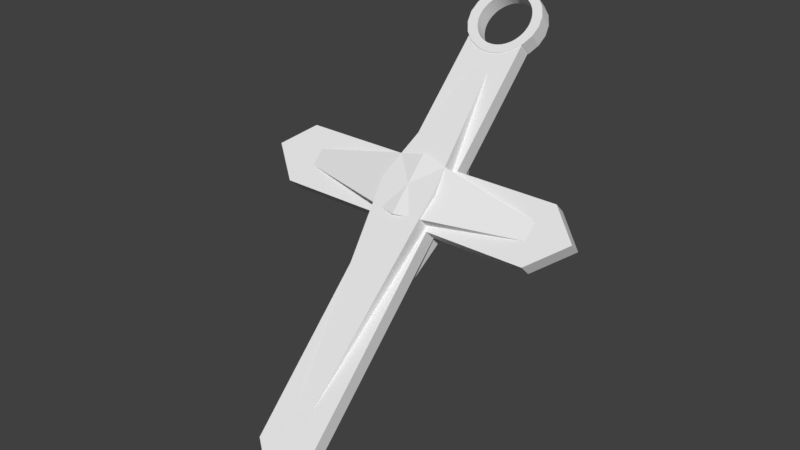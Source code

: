 # Source: Cross.blend  (saved by Blender 2.78.0; exported with 4.5.12 LTS)
import bpy
from mathutils import Matrix  # noqa: F401  (used for matrix-valued properties, if any)

bpy.ops.wm.read_factory_settings(use_empty=True)
scene = bpy.context.scene
scene.name = 'Scene'

# ---- collections
col_collection_1 = bpy.data.collections.new('Collection 1'); scene.collection.children.link(col_collection_1)

# ---- world
world_world = bpy.data.worlds.new('World'); scene.world = world_world
world_world.color = (0.05088, 0.05088, 0.05088)
world_world.use_sun_shadow = False
world_world.sun_shadow_jitter_overblur = 0.0
world_world.cycles.sampling_method = 'MANUAL'

# ---- meshes
me_uploads_files_2488564_neat_wluff_amberis = bpy.data.meshes.new('uploads files 2488564 Neat+Wluff-Amberis')
me_uploads_files_2488564_neat_wluff_amberis.from_pydata([(-0.05506, 1.066, 1.173), (-0.1204, 1.044, 1.151), (-0.05934, 1.023, 1.131), (-0.02304, 1.071, 1.178), (-0.001806, 1.073, 1.18), (-0.02304, 1.144, 1.105), (-0.001806, 1.146, 1.107), (-0.04449, 1.028, 1.135), (-0.02897, 1.032, 1.139), (0.02371, 0.269, 0.08458), (0.02371, 0.1363, -0.04813), (-0.07382, 0.1384, -0.02612), (-0.03956, 1.068, 1.175), (-0.03956, 1.141, 1.102), (-0.05506, 1.139, 1.1), (0.02371, 0.1253, -0.0372), (-0.08666, 1.083, 1.045), (-0.1204, 1.117, 1.079), (-0.07346, 1.09, 1.052), (-0.217, 0.9197, 1.027), (-0.2055, 0.9673, 1.074), (-0.217, 0.9926, 0.954), (-0.2055, 0.945, 0.9064), (-0.05934, 1.096, 1.058), (-0.04449, 1.101, 1.063), (-0.02897, 1.105, 1.066), (-0.09038, 0.785, 0.8922), (-0.09038, 0.7887, 0.8886), (-0.08356, 0.7858, 0.8857), (-0.08356, 0.7821, 0.8893), (-0.09038, 0.8543, 0.823), (-0.09038, 0.8579, 0.8193), (-0.08356, 0.8514, 0.8201), (-0.08356, 0.855, 0.8164), (-0.2055, 1.04, 1.002), (-0.02995, 0.6843, 0.7843), (-0.05717, 0.7775, 0.8774), (-0.06413, 0.7793, 0.8792), (-0.08666, 1.01, 1.118), (-0.09887, 1.003, 1.11), (-0.09887, 1.075, 1.037), (-0.06413, 0.7757, 0.8829), (0.823, -0.009203, 0.09071), (0.7747, 0.08703, 0.1869), (0.2025, -0.009203, 0.09071), (-0.07346, 1.017, 1.125), (0.003245, 1.11, 1.071), (-0.06413, 0.8449, 0.8136), (-0.06413, 0.8486, 0.81), (-0.2055, 0.8721, 0.9793), (0.01732, 1.147, 1.108), (0.0179, 1.147, 1.108), (0.01969, 1.11, 1.072), (-0.05506, 0.7768, 0.8767), (-0.01304, 1.108, 1.069), (-0.01304, 1.035, 1.142), (-0.05717, 0.7739, 0.8811), (-0.05506, 0.7732, 0.8804), (0.003245, 1.037, 1.144), (-0.05717, 0.8431, 0.8118), (-0.05717, 0.8468, 0.8082), (-0.05506, 0.8424, 0.8111), (-0.05506, 0.8461, 0.8075), (0.01969, 1.037, 1.145), (-0.02304, 0.8361, 0.8048), (-0.02995, 0.75, 0.7186), (-0.04392, 0.8398, 0.8085), (-0.05392, 0.8423, 0.811), (0.06242, 1.144, 1.105), (0.0833, 1.14, 1.101), (0.05242, 1.108, 1.069), (0.01617, 1.146, 1.108), (0.01969, 1.147, 1.108), (0.04119, 1.146, 1.107), (0.03613, 1.11, 1.071), (0.06835, 1.105, 1.066), (0.08445, 1.14, 1.101), (0.08387, 1.101, 1.063), (0.08974, 1.139, 1.1), (0.09926, 1.136, 1.097), (0.1035, 1.135, 1.096), (0.1229, 1.128, 1.09), (0.09871, 1.096, 1.058), (0.03613, 1.037, 1.144), (-0.05392, 0.7767, 0.8766), (0.05242, 1.035, 1.142), (-0.05392, 0.7731, 0.8803), (0.06835, 1.032, 1.139), (0.08387, 1.028, 1.135), (-0.05392, 0.846, 0.8074), (0.09871, 1.023, 1.131), (0.1128, 1.017, 1.125), (0.0179, 1.074, 1.181), (0.01732, 1.074, 1.181), (-0.1407, 1.026, 0.9875), (-0.1352, 1.037, 0.9984), (-0.04392, 0.7742, 0.8741), (-0.04392, 0.7705, 0.8777), (-0.1722, 1.01, 1.117), (-0.04392, 0.8434, 0.8048), (0.01969, 1.074, 1.181), (-0.1295, 0.1797, 0.4015), (-0.1295, 0.2406, 0.3405), (-0.7272, 0.1667, 0.2666), (-0.1722, 1.083, 1.045), (-0.02304, 0.7705, 0.8704), (-0.02304, 0.7668, 0.874), (-0.02304, 0.8397, 0.8011), (-0.1448, 0.9685, 0.9299), (-0.1448, 0.8956, 1.003), (-0.1407, 0.8844, 0.9916), (-0.1407, 0.9573, 0.9186), (-0.1472, 0.98, 0.9414), (-0.001806, 0.7683, 0.8682), (-0.001806, 0.7646, 0.8718), (-0.1472, 0.9071, 1.014), (0.01617, 1.074, 1.181), (0.04119, 1.073, 1.18), (0.0833, 1.067, 1.174), (0.06242, 1.071, 1.178), (0.09926, 1.063, 1.17), (0.08974, 1.066, 1.173), (0.08445, 1.067, 1.174), (-0.001806, 0.8375, 0.7989), (-0.001806, 0.8339, 0.8026), (-0.1479, 0.9917, 0.9531), (-0.1479, 0.9188, 1.026), (-0.1472, 1.003, 0.9647), (-0.1472, 0.9304, 1.038), (-0.1551, 0.2563, 0.3562), (-0.1448, 1.015, 0.9762), (-0.1448, 0.9419, 1.049), (-0.1407, 0.9532, 1.06), (-0.1282, 1.048, 1.009), (-0.1352, 0.9641, 1.071), (-0.1282, 0.9746, 1.082), (-0.1295, 0.3062, 0.2749), (-0.7272, 0.2323, 0.201), (-0.1551, 0.3219, 0.2906), (-0.1197, 1.058, 1.019), (-0.1197, 0.9846, 1.092), (0.01969, 0.8331, 0.8018), (-0.1099, 1.067, 1.028), (0.01969, 0.7638, 0.871), (0.01969, 0.7675, 0.8674), (-0.8558, 0.3219, 0.2906), (-0.1099, 0.994, 1.101), (0.01969, 0.8367, 0.7981), (0.1212, 0.1384, -0.02612), (0.07737, -0.7368, -0.7681), (0.003245, 0.8737, 0.8351), (0.003245, 0.8008, 0.908), (0.01969, 0.8002, 0.9074), (0.01969, 0.8731, 0.8345), (-0.01304, 0.8754, 0.8368), (-0.01304, 0.8025, 0.9097), (-0.02897, 0.8782, 0.8396), (-0.02897, 0.8053, 0.9125), (0.2025, 0.3219, 0.2906), (0.07737, 0.75, 0.7186), (0.1414, 0.8592, 0.8279), (-0.1295, 0.3672, 0.214), (-0.04449, 0.8821, 0.8435), (-0.04449, 0.8092, 0.9164), (-0.05934, 0.8871, 0.8485), (-0.05934, 0.8142, 0.9214), (-0.7273, 0.1526, 0.1213), (-1.037, 0.1963, 0.165), (-0.07346, 0.8931, 0.8545), (-0.07346, 0.8202, 0.9274), (-0.8352, 0.05641, 0.0251), (-0.08666, 0.9, 0.8614), (-0.08666, 0.8271, 0.9343), (0.2025, 0.8955, 0.8642), (0.2025, 0.2563, 0.3562), (-0.09887, 0.9078, 0.8692), (-0.09887, 0.8349, 0.9421), (0.1551, 0.868, 0.8294), (0.1383, 0.9078, 0.8692), (0.2069, 0.902, 0.8634), (0.1229, 0.8514, 0.8201), (0.1035, 0.8449, 0.8136), (0.1229, 0.855, 0.8164), (0.1035, 0.8486, 0.81), (-0.8558, 0.2563, 0.3562), (-1.037, 0.1307, 0.2306), (0.2025, 0.05641, 0.0251), (0.2025, -0.9202, -0.9515), (0.1229, 0.7821, 0.8893), (0.1035, 0.7757, 0.8829), (0.1229, 0.7858, 0.8857), (0.1035, 0.7793, 0.8792), (0.1591, 0.9258, 0.8872), (0.1493, 0.9165, 0.8779), (-0.1551, 0.06851, 0.2851), (-0.7273, 0.08703, 0.1869), (0.09871, 0.8142, 0.9214), (0.09871, 0.8871, 0.8485), (0.08387, 0.8821, 0.8435), (0.08387, 0.8092, 0.9164), (0.06835, 0.8782, 0.8396), (0.06835, 0.8053, 0.9125), (-0.14, -0.04551, 0.1741), (-0.1551, 0.05028, 0.3033), (-0.02995, -0.7368, -0.7681), (0.05242, 0.8754, 0.8368), (0.05242, 0.8025, 0.9097), (0.1443, 0.8607, 0.8294), (-0.14, 0.07996, 0.04864), (-0.1551, 0.05641, 0.0251), (0.03613, 0.8737, 0.8351), (0.03613, 0.8008, 0.908), (0.07737, 0.6843, 0.7843), (0.1414, 0.7936, 0.8935), (0.1551, 0.7987, 0.8986), (0.1443, 0.7951, 0.895), (0.1551, 0.7951, 0.9023), (-0.8352, -0.009203, 0.09071), (0.126, 0.9, 0.8614), (-0.1551, -0.009203, 0.09071), (-0.1722, 0.8291, 0.9363), (0.1443, 0.8644, 0.8258), (0.1128, 0.8931, 0.8545), (0.1414, 0.8628, 0.8242), (0.1675, 0.9358, 0.8972), (0.1746, 0.9463, 0.9077), (0.2402, 0.945, 0.9064), (0.1551, 0.8643, 0.833), (-0.14, 0.01434, 0.1143), (0.02371, -1.044, -1.075), (-0.1551, -0.9202, -0.9515), (0.1414, 0.7899, 0.8971), (0.177, 0.1797, 0.4015), (0.02371, 0.2013, 0.4178), (0.02371, 0.183, 0.436), (0.8436, 0.3219, 0.2906), (0.7746, 0.2323, 0.201), (-0.1722, 0.902, 0.8634), (-0.1551, 0.8872, 0.8558), (0.7746, 0.1667, 0.2666), (0.177, 0.2406, 0.3405), (0.8436, 0.2563, 0.3562), (-0.1551, 0.2508, 0.1028), (-0.14, 0.1398, -0.01121), (0.177, 0.3062, 0.2749), (0.06242, 0.8361, 0.8048), (0.0833, 0.8398, 0.8085), (0.1874, 0.01434, 0.1143), (0.07737, -0.8024, -0.7025), (0.0833, 0.8434, 0.8048), (0.2025, -0.9858, -0.8859), (0.1443, 0.7915, 0.8987), (-0.02995, -0.8024, -0.7025), (-0.1551, -0.9858, -0.8859), (-0.1551, 0.269, 0.08458), (-0.1551, 0.8215, 0.9215), (0.177, 0.3672, 0.214), (0.02371, 0.4017, 0.2173), (0.02371, 0.3835, 0.2356), (0.02371, -1.11, -1.01), (-0.1204, 0.868, 0.8294), (0.06242, 0.8397, 0.8011), (0.04119, 0.8375, 0.7989), (-0.1352, 0.9463, 0.9077), (0.1128, 0.8202, 0.9274), (0.126, 0.8271, 0.9343), (0.2025, 0.8299, 0.9298), (0.1383, 0.8349, 0.9421), (0.2069, 0.8291, 0.9363), (0.2025, 0.05028, 0.3033), (0.1874, -0.04551, 0.1741), (0.2517, 0.9926, 0.954), (0.1841, 1.015, 0.9762), (0.2402, 1.04, 1.002), (-0.1204, 0.8643, 0.833), (-0.1204, 0.7951, 0.9023), (0.2025, 0.2508, 0.1028), (0.1801, 1.026, 0.9875), (0.1746, 1.037, 0.9984), (-0.1099, 0.9165, 0.8779), (0.1675, 1.048, 1.009), (0.02371, -0.0715, 0.1596), (-0.07382, -0.06042, 0.1727), (0.1212, -0.06042, 0.1727), (1.025, 0.1963, 0.165), (-0.1282, 0.9358, 0.8972), (-0.1197, 0.9258, 0.8872), (0.1591, 1.058, 1.019), (0.1493, 1.067, 1.028), (0.2069, 1.083, 1.045), (0.2402, 0.8721, 0.9793), (0.2025, 0.06851, 0.2851), (0.1269, 1.127, 1.088), (0.1128, 1.09, 1.052), (0.2025, 0.269, 0.08458), (1.025, 0.1307, 0.2306), (0.1551, 1.117, 1.079), (-0.1204, 0.7987, 0.8986), (0.02371, 0.05028, 0.3033), (0.126, 1.083, 1.045), (0.823, 0.05641, 0.0251), (0.7747, 0.1526, 0.1213), (0.1746, 0.8734, 0.9806), (0.1675, 0.8629, 0.9701), (0.2402, 0.9673, 1.074), (0.2517, 0.9197, 1.027), (0.1591, 0.8529, 0.9601), (0.1493, 0.8436, 0.9508), (0.1874, 0.07996, 0.04864), (0.1874, 0.1398, -0.01121), (0.04119, 0.7683, 0.8682), (0.1866, 0.98, 0.9414), (0.04119, 0.8339, 0.8026), (0.1841, 0.9685, 0.9299), (0.1801, 0.9573, 0.9186), (0.04119, 0.7646, 0.8718), (0.06242, 0.7705, 0.8704), (0.0833, 0.7742, 0.8741), (0.1383, 1.075, 1.037), (0.06242, 0.7668, 0.874), (0.0833, 0.7705, 0.8777), (0.1874, 0.9917, 0.9531), (0.1866, 1.003, 0.9647), (-0.1099, 0.8436, 0.9508), (-0.1197, 0.8529, 0.9601), (-0.1282, 0.8629, 0.9701), (0.1866, 0.9071, 1.014), (-0.1352, 0.8734, 0.9806), (0.126, 1.01, 1.118), (0.1551, 1.044, 1.151), (0.1383, 1.003, 1.11), (0.1493, 0.994, 1.101), (0.2069, 1.01, 1.117), (0.1269, 1.054, 1.161), (0.1801, 0.9532, 1.06), (0.1746, 0.9641, 1.071), (0.1675, 0.9746, 1.082), (0.1866, 0.9304, 1.038), (0.1841, 0.9419, 1.049), (0.1874, 0.9188, 1.026), (0.02371, -0.08243, 0.1706), (0.1801, 0.8844, 0.9916), (0.1841, 0.8956, 1.003), (0.1591, 0.9846, 1.092), (0.1229, 1.055, 1.163), (0.1035, 1.062, 1.169)], [], [(0, 1, 2), (3, 4, 5), (6, 5, 4), (7, 8, 0), (9, 10, 11), (12, 13, 14), (12, 14, 0), (10, 15, 11), (16, 17, 18), (5, 12, 3), (19, 20, 21), (5, 13, 12), (22, 19, 21), (18, 17, 23), (24, 23, 14), (25, 24, 14), (26, 27, 28), (26, 28, 29), (30, 31, 32), (33, 32, 31), (14, 13, 25), (34, 21, 20), (28, 27, 35), (36, 37, 35), (2, 7, 0), (16, 38, 39), (16, 39, 40), (28, 37, 41), (28, 41, 29), (42, 43, 44), (18, 45, 38), (18, 38, 16), (5, 6, 46), (47, 32, 48), (33, 48, 32), (19, 22, 49), (50, 51, 52), (23, 2, 45), (23, 45, 18), (24, 7, 2), (24, 2, 23), (36, 35, 53), (25, 8, 7), (25, 7, 24), (54, 55, 8), (54, 8, 25), (56, 36, 53), (56, 53, 57), (46, 58, 55), (46, 55, 54), (59, 60, 61), (62, 61, 60), (52, 63, 58), (52, 58, 46), (64, 65, 66), (61, 67, 65), (66, 65, 67), (68, 69, 70), (13, 5, 54), (54, 25, 13), (52, 46, 71), (71, 50, 52), (51, 72, 52), (72, 73, 52), (74, 52, 73), (70, 74, 68), (75, 70, 69), (69, 76, 75), (77, 75, 76), (76, 78, 77), (78, 79, 77), (80, 81, 77), (82, 77, 81), (74, 83, 63), (74, 63, 52), (14, 23, 17), (53, 35, 84), (70, 85, 83), (70, 83, 74), (62, 67, 61), (53, 84, 86), (53, 86, 57), (75, 87, 85), (75, 85, 70), (77, 88, 87), (77, 87, 75), (62, 89, 67), (82, 90, 88), (82, 88, 77), (37, 36, 56), (37, 56, 41), (82, 91, 90), (59, 47, 60), (48, 60, 47), (1, 0, 17), (14, 17, 0), (92, 93, 58), (94, 34, 95), (86, 84, 96), (86, 96, 97), (98, 1, 17), (67, 89, 66), (99, 66, 89), (100, 92, 63), (58, 63, 92), (101, 102, 103), (104, 98, 17), (104, 34, 98), (96, 105, 106), (96, 106, 97), (66, 99, 64), (107, 64, 99), (20, 98, 34), (35, 102, 101), (108, 109, 110), (108, 110, 111), (108, 22, 112), (111, 22, 108), (105, 113, 114), (105, 114, 106), (112, 115, 109), (112, 109, 108), (12, 0, 8), (8, 55, 12), (3, 12, 55), (116, 4, 58), (93, 116, 58), (83, 117, 63), (118, 119, 85), (120, 121, 87), (87, 88, 120), (122, 118, 87), (85, 87, 118), (83, 85, 119), (119, 117, 83), (100, 63, 117), (123, 124, 64), (123, 64, 107), (115, 112, 125), (115, 125, 126), (127, 128, 126), (127, 126, 125), (102, 35, 129), (130, 131, 128), (130, 128, 127), (94, 132, 131), (94, 131, 130), (95, 34, 133), (95, 134, 132), (95, 132, 94), (133, 135, 134), (133, 134, 95), (136, 137, 138), (139, 140, 135), (139, 135, 133), (124, 123, 141), (142, 139, 104), (40, 142, 104), (104, 17, 40), (40, 17, 16), (143, 114, 144), (113, 144, 114), (145, 129, 138), (140, 146, 98), (142, 146, 140), (142, 140, 139), (147, 141, 123), (148, 149, 15), (146, 142, 39), (40, 39, 142), (150, 151, 152), (150, 152, 153), (154, 155, 151), (154, 151, 150), (156, 157, 155), (156, 155, 154), (94, 130, 34), (21, 34, 130), (104, 133, 34), (139, 133, 104), (130, 127, 21), (127, 125, 21), (125, 112, 21), (158, 159, 160), (136, 161, 137), (162, 163, 157), (162, 157, 156), (164, 165, 163), (164, 163, 162), (166, 167, 137), (145, 138, 137), (168, 169, 165), (168, 165, 164), (170, 167, 166), (171, 172, 169), (171, 169, 168), (158, 173, 174), (175, 176, 172), (175, 172, 171), (177, 178, 179), (180, 181, 182), (183, 182, 181), (103, 184, 185), (103, 129, 184), (186, 44, 187), (188, 189, 190), (191, 190, 189), (102, 129, 103), (192, 179, 193), (184, 145, 185), (194, 103, 195), (129, 145, 184), (196, 197, 198), (196, 198, 199), (199, 198, 200), (199, 200, 201), (20, 19, 131), (115, 126, 19), (202, 203, 194), (204, 15, 149), (194, 195, 202), (201, 200, 205), (201, 205, 206), (160, 207, 158), (208, 209, 166), (206, 205, 210), (206, 210, 211), (190, 212, 213), (214, 215, 174), (213, 174, 215), (194, 101, 103), (170, 166, 209), (211, 210, 153), (211, 153, 152), (214, 216, 215), (194, 203, 101), (98, 20, 135), (185, 217, 195), (185, 195, 103), (38, 1, 39), (193, 179, 178), (218, 178, 177), (219, 195, 217), (185, 170, 217), (49, 22, 220), (177, 221, 218), (222, 218, 221), (223, 182, 222), (192, 224, 179), (225, 226, 224), (209, 219, 217), (209, 217, 170), (177, 227, 221), (145, 137, 167), (228, 202, 195), (197, 222, 182), (198, 197, 182), (229, 230, 204), (149, 229, 204), (170, 185, 167), (60, 156, 62), (182, 223, 160), (182, 160, 180), (185, 145, 167), (190, 213, 231), (190, 231, 188), (180, 160, 159), (195, 219, 228), (149, 186, 187), (232, 233, 234), (147, 123, 150), (113, 35, 144), (154, 150, 107), (235, 236, 158), (220, 22, 237), (124, 141, 65), (237, 238, 220), (96, 84, 35), (105, 96, 35), (164, 162, 33), (239, 174, 240), (47, 59, 65), (59, 61, 65), (241, 235, 158), (241, 158, 174), (242, 137, 161), (124, 65, 64), (221, 223, 222), (242, 166, 137), (105, 35, 113), (242, 243, 166), (227, 158, 207), (244, 159, 158), (245, 246, 159), (240, 232, 239), (138, 129, 238), (243, 208, 166), (247, 248, 44), (183, 249, 198), (240, 174, 212), (174, 213, 212), (250, 44, 248), (205, 200, 249), (200, 198, 249), (216, 251, 215), (248, 252, 250), (253, 250, 252), (232, 240, 212), (161, 254, 242), (255, 220, 238), (212, 233, 232), (256, 257, 258), (187, 250, 259), (187, 259, 229), (254, 9, 11), (212, 35, 233), (9, 257, 256), (149, 187, 229), (212, 144, 35), (89, 156, 99), (107, 99, 154), (89, 62, 156), (175, 171, 260), (31, 260, 168), (154, 99, 156), (48, 33, 162), (60, 48, 162), (162, 156, 60), (123, 107, 150), (147, 150, 153), (153, 210, 147), (182, 183, 198), (205, 261, 210), (261, 205, 249), (262, 210, 261), (147, 210, 262), (146, 39, 98), (55, 58, 3), (21, 112, 22), (250, 253, 259), (98, 39, 1), (259, 230, 229), (237, 22, 263), (187, 44, 250), (207, 221, 227), (219, 253, 252), (65, 161, 136), (243, 242, 254), (253, 230, 259), (159, 258, 65), (131, 132, 20), (132, 134, 20), (134, 135, 20), (135, 140, 98), (126, 128, 19), (128, 131, 19), (110, 109, 49), (230, 209, 204), (258, 161, 65), (223, 207, 160), (219, 209, 253), (159, 256, 258), (213, 215, 251), (213, 251, 231), (244, 256, 159), (207, 223, 221), (161, 9, 254), (136, 138, 65), (264, 251, 265), (266, 174, 173), (65, 141, 159), (265, 216, 267), (268, 267, 216), (179, 224, 226), (214, 174, 266), (101, 233, 35), (269, 248, 270), (268, 266, 173), (37, 28, 35), (248, 247, 270), (168, 164, 31), (271, 272, 273), (238, 274, 138), (32, 47, 65), (237, 175, 260), (255, 238, 129), (266, 268, 216), (33, 31, 164), (173, 158, 227), (275, 220, 255), (171, 168, 260), (173, 227, 177), (236, 276, 256), (277, 278, 273), (252, 203, 202), (279, 175, 237), (256, 244, 236), (216, 214, 266), (179, 268, 173), (173, 177, 179), (278, 280, 273), (252, 281, 282), (244, 158, 236), (283, 248, 269), (235, 284, 236), (285, 286, 237), (286, 279, 237), (241, 174, 239), (30, 65, 274), (252, 282, 203), (287, 288, 289), (280, 287, 289), (252, 228, 219), (237, 263, 285), (263, 22, 111), (179, 290, 268), (284, 235, 241), (43, 239, 291), (82, 292, 293), (149, 148, 294), (232, 291, 239), (43, 295, 239), (241, 239, 295), (260, 238, 237), (204, 11, 15), (296, 293, 292), (297, 255, 129), (234, 101, 298), (290, 179, 226), (81, 292, 82), (299, 293, 296), (138, 274, 65), (284, 300, 301), (284, 301, 236), (257, 161, 258), (302, 225, 224), (302, 224, 303), (186, 301, 300), (273, 304, 305), (271, 273, 305), (233, 101, 234), (303, 224, 192), (303, 192, 306), (44, 186, 42), (255, 297, 275), (306, 192, 193), (306, 193, 307), (300, 42, 186), (289, 273, 280), (178, 267, 307), (178, 307, 193), (257, 9, 161), (42, 295, 43), (247, 44, 43), (204, 254, 11), (294, 9, 256), (218, 265, 267), (218, 267, 178), (295, 284, 241), (272, 277, 273), (222, 264, 265), (222, 265, 218), (42, 300, 295), (284, 295, 300), (226, 305, 290), (271, 305, 226), (308, 149, 309), (197, 196, 264), (197, 264, 222), (43, 270, 247), (274, 260, 30), (144, 212, 310), (260, 274, 238), (271, 226, 311), (312, 159, 141), (208, 204, 209), (245, 159, 312), (149, 308, 186), (27, 297, 35), (129, 35, 297), (313, 311, 226), (314, 226, 225), (313, 226, 314), (310, 315, 143), (310, 143, 144), (147, 262, 141), (30, 32, 65), (312, 141, 262), (27, 26, 297), (310, 212, 316), (317, 212, 191), (318, 299, 296), (296, 289, 318), (288, 318, 289), (181, 180, 159), (246, 181, 159), (204, 243, 254), (307, 268, 306), (316, 319, 315), (316, 315, 310), (260, 31, 30), (208, 243, 204), (267, 268, 307), (268, 290, 303), (261, 245, 312), (261, 312, 262), (316, 212, 317), (191, 212, 190), (230, 253, 209), (275, 297, 26), (316, 317, 320), (316, 320, 319), (249, 246, 245), (271, 311, 321), (322, 272, 271), (321, 322, 271), (252, 202, 228), (249, 245, 261), (79, 80, 77), (196, 188, 264), (199, 188, 196), (73, 68, 74), (176, 175, 323), (279, 323, 175), (320, 317, 189), (191, 189, 317), (286, 324, 323), (286, 323, 279), (246, 249, 181), (183, 181, 249), (285, 325, 324), (285, 324, 286), (305, 326, 290), (303, 306, 268), (6, 71, 46), (263, 327, 325), (263, 325, 285), (46, 54, 5), (111, 110, 327), (111, 327, 263), (231, 264, 188), (251, 264, 231), (216, 265, 251), (86, 97, 157), (328, 329, 91), (232, 269, 291), (330, 329, 328), (232, 298, 269), (331, 332, 330), (169, 26, 165), (329, 333, 91), (90, 91, 333), (270, 43, 291), (206, 320, 201), (211, 152, 143), (201, 320, 199), (152, 151, 143), (270, 291, 269), (334, 304, 335), (335, 304, 336), (337, 305, 338), (315, 211, 143), (319, 211, 315), (320, 206, 319), (189, 199, 320), (188, 199, 189), (211, 319, 206), (114, 143, 151), (155, 106, 151), (157, 163, 56), (41, 56, 163), (26, 29, 165), (163, 165, 29), (29, 41, 163), (56, 57, 157), (57, 86, 157), (155, 157, 97), (106, 155, 97), (114, 151, 106), (220, 327, 49), (339, 305, 337), (281, 248, 283), (304, 338, 305), (283, 340, 281), (341, 290, 342), (275, 169, 172), (172, 176, 275), (26, 169, 275), (269, 298, 283), (283, 298, 340), (302, 290, 341), (302, 303, 290), (109, 115, 49), (323, 220, 176), (325, 220, 324), (110, 49, 327), (19, 49, 115), (343, 332, 331), (336, 332, 343), (333, 344, 90), (88, 90, 344), (344, 345, 88), (345, 120, 88), (324, 220, 323), (327, 220, 325), (275, 176, 220), (332, 304, 289), (326, 305, 339), (342, 290, 326), (334, 338, 304), (304, 332, 336), (329, 330, 332), (273, 289, 304), (122, 87, 121), (4, 3, 58), (289, 296, 332), (329, 332, 296), (149, 294, 309), (292, 329, 296), (329, 292, 333), (45, 1, 38), (45, 2, 1), (333, 292, 81), (333, 81, 344), (345, 344, 81), (309, 276, 301), (276, 236, 301), (293, 91, 82), (308, 309, 301), (299, 328, 91), (299, 91, 293), (318, 330, 328), (318, 328, 299), (330, 318, 288), (330, 288, 331), (308, 301, 186), (294, 276, 309), (331, 288, 287), (331, 287, 343), (280, 336, 343), (280, 343, 287), (294, 256, 276), (278, 335, 336), (278, 336, 280), (277, 334, 335), (277, 335, 278), (148, 9, 294), (272, 338, 334), (272, 334, 277), (9, 148, 10), (322, 337, 338), (322, 338, 272), (321, 339, 337), (321, 337, 322), (148, 15, 10), (311, 326, 339), (311, 339, 321), (313, 342, 326), (313, 326, 311), (314, 341, 342), (314, 342, 313), (225, 302, 341), (225, 341, 314), (232, 234, 298), (81, 80, 345), (298, 101, 203), (121, 120, 79), (298, 203, 282), (121, 78, 122), (76, 122, 78), (121, 79, 78), (298, 282, 340), (120, 345, 79), (80, 79, 345), (282, 281, 340), (122, 76, 69), (122, 69, 118), (248, 281, 252), (69, 68, 119), (69, 119, 118), (68, 73, 117), (68, 117, 119), (100, 117, 72), (73, 72, 117), (93, 71, 116), (92, 51, 93), (93, 50, 71), (50, 93, 51), (116, 71, 4), (72, 51, 92), (72, 92, 100), (71, 6, 4)])
me_uploads_files_2488564_neat_wluff_amberis.use_remesh_preserve_volume = False
me_uploads_files_2488564_neat_wluff_amberis.use_remesh_preserve_attributes = False
me_uploads_files_2488564_neat_wluff_amberis.use_mirror_vertex_groups = False
me_uploads_files_2488564_neat_wluff_amberis.update()

# ---- objects
ob_cross = bpy.data.objects.new('Cross', me_uploads_files_2488564_neat_wluff_amberis)

# ---- transforms, parenting, visibility, modifiers, constraints
ob_cross.location = (0.0, 0.0, 0.0)
ob_cross.lineart.crease_threshold = 0.0

# ---- collection membership
col_collection_1.objects.link(ob_cross)

# ---- scene / render settings (as saved in the file)
scene.frame_start = 1; scene.frame_end = 250; scene.frame_set(1)
scene.render.engine = 'BLENDER_EEVEE_NEXT'
scene.render.resolution_percentage = 50
scene.render.dither_intensity = 0.0
scene.cycles.use_denoising = False
scene.cycles.samples = 128
scene.cycles.sampling_pattern = 'TABULATED_SOBOL'
scene.cycles.light_sampling_threshold = 0.0
scene.cycles.use_adaptive_sampling = False
scene.cycles.use_light_tree = False
scene.cycles.blur_glossy = 0.0
scene.cycles.sample_clamp_indirect = 0.0
scene.view_settings.view_transform = 'Standard'
bpy.context.view_layer.update()

# ---- added for rendering (the .blend has no active camera and no usable light): camera, sun
cam_auto = bpy.data.cameras.new('AutoCamera')
cam_auto.lens = 50.0
cam_auto.sensor_width = 36.0
cam_auto.clip_end = 1000.0
ob_auto_camera = bpy.data.objects.new('AutoCamera', cam_auto)
scene.collection.objects.link(ob_auto_camera)
ob_auto_camera.location = (3.50898, -4.19965, 2.86478)
ob_auto_camera.rotation_euler = (1.09748, -7.21219e-08, 0.694738)
scene.camera = ob_auto_camera
light_auto_sun = bpy.data.lights.new('AutoSun', 'SUN')
light_auto_sun.energy = 3.0
light_auto_sun.angle = 0.0523599
ob_auto_sun = bpy.data.objects.new('AutoSun', light_auto_sun)
scene.collection.objects.link(ob_auto_sun)
ob_auto_sun.rotation_euler = (0.872665, 0.174533, 0.523599)
bpy.context.view_layer.update()
